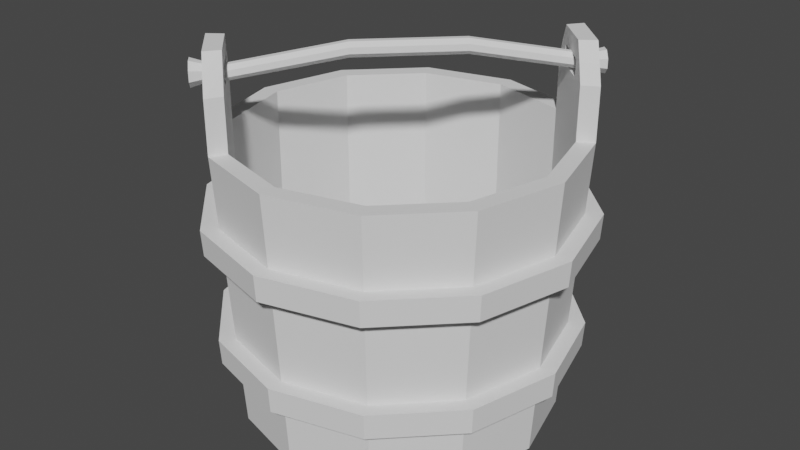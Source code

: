 # Source: Bucket.blend  (saved by Blender 2.80.75; exported with 4.5.12 LTS)
import bpy
from mathutils import Matrix  # noqa: F401  (used for matrix-valued properties, if any)

bpy.ops.wm.read_factory_settings(use_empty=True)
scene = bpy.context.scene
scene.name = 'Scene'

# ---- collections
col_collection = bpy.data.collections.new('Collection'); scene.collection.children.link(col_collection)

# ---- world
world_world = bpy.data.worlds.new('World'); scene.world = world_world
world_world.use_nodes = True; world_world.node_tree.nodes.clear()
_N = world_world.node_tree.nodes; _L = world_world.node_tree.links
n0 = _N.new('ShaderNodeOutputWorld'); n0.name = 'World Output'; n0.location = (300, 300)
n1 = _N.new('ShaderNodeBackground'); n1.name = 'Background'; n1.location = (10, 300)
n1.inputs[0].default_value = (0.05088, 0.05088, 0.05088, 1.0)
_L.new(n1.outputs[0], n0.inputs[0])
n0.is_active_output = True
world_world.color = (0.05088, 0.05088, 0.05088)
world_world.use_sun_shadow = False
world_world.sun_shadow_jitter_overblur = 0.0

# ---- meshes
me_cylinder = bpy.data.meshes.new('Cylinder')
me_cylinder.from_pydata([(3.974e-09, 0.9, -1.0), (0.0, 1.0, 0.6), (0.45, 0.7794, -1.0), (0.5, 0.866, 0.6), (0.7794, 0.45, -1.0), (0.866, 0.5, 0.6), (0.9, -5.192e-08, -1.0), (1.0, -4.371e-08, 0.6), (0.7794, -0.45, -1.0), (0.866, -0.5, 0.6), (0.45, -0.7794, -1.0), (0.5, -0.866, 0.6), (1.399e-07, -0.9, -1.0), (1.51e-07, -1.0, 0.6), (-0.45, -0.7794, -1.0), (-0.5, -0.866, 0.6), (-0.7794, -0.45, -1.0), (-0.866, -0.5, 0.6), (-0.9, -4.31e-07, -1.0), (-1.0, -4.649e-07, 0.6), (-0.7794, 0.45, -1.0), (-0.866, 0.5, 0.6), (-0.45, 0.7794, -1.0), (-0.5, 0.866, 0.6), (0.45, 0.7794, 0.6), (-9.934e-10, 0.9, 0.6), (0.7794, 0.45, 0.6), (0.9, -5.325e-08, 0.6), (0.7794, -0.45, 0.6), (0.45, -0.7794, 0.6), (1.349e-07, -0.9, 0.6), (-0.45, -0.7794, 0.6), (-0.7794, -0.45, 0.6), (-0.9, -4.323e-07, 0.6), (-0.7794, 0.45, 0.6), (-0.45, 0.7794, 0.6), (0.45, 0.7794, -0.9), (-1.175e-07, 0.9, -0.9), (0.7794, 0.45, -0.9), (0.9, -5.325e-08, -0.9), (0.7794, -0.45, -0.9), (0.45, -0.7794, -0.9), (1.839e-08, -0.9, -0.9), (-0.45, -0.7794, -0.9), (-0.7794, -0.45, -0.9), (-0.9, -4.323e-07, -0.9), (-0.7794, 0.45, -0.9), (-0.45, 0.7794, -0.9), (-0.866, -0.5, 0.9), (-0.5, -0.866, 0.9), (-0.7794, -0.45, 0.9), (-0.45, -0.7794, 0.9), (-0.6147, -0.6147, -1.0), (-0.683, -0.683, 0.6), (-0.6147, -0.6147, 0.6), (-0.6147, -0.6147, -0.9), (-0.683, -0.683, 0.9), (-0.6147, -0.6147, 0.9), (-0.5915, -0.7745, 0.6), (-0.5324, -0.6971, 0.6), (-0.5324, -0.6971, -0.9), (-0.5915, -0.7745, 0.9), (-0.5324, -0.6971, 0.9), (-0.5324, -0.6971, -1.0), (-0.6971, -0.5324, -1.0), (-0.7745, -0.5915, 0.6), (-0.6971, -0.5324, 0.6), (-0.6971, -0.5324, -0.9), (-0.7745, -0.5915, 0.9), (-0.6971, -0.5324, 0.9), (-0.5915, -0.7745, 1.0), (-0.5366, -0.8294, 1.0), (-0.5324, -0.6971, 1.0), (-0.4829, -0.7465, 1.0), (-0.8294, -0.5366, 1.0), (-0.7465, -0.4829, 1.0), (-0.7745, -0.5915, 1.0), (-0.6971, -0.5324, 1.0), (0.866, 0.5, 0.6), (0.5, 0.866, 0.6), (0.7794, 0.45, 0.6), (0.45, 0.7794, 0.6), (0.866, 0.5, 0.9), (0.5, 0.866, 0.9), (0.7794, 0.45, 0.9), (0.45, 0.7794, 0.9), (0.6147, 0.6147, -1.0), (0.683, 0.683, 0.6), (0.6147, 0.6147, 0.6), (0.6147, 0.6147, -0.9), (0.683, 0.683, 0.6), (0.6147, 0.6147, 0.6), (0.683, 0.683, 0.9), (0.6147, 0.6147, 0.9), (0.6971, 0.5324, -1.0), (0.7745, 0.5915, 0.6), (0.6971, 0.5324, 0.6), (0.6971, 0.5324, -0.9), (0.7745, 0.5915, 0.6), (0.6971, 0.5324, 0.6), (0.7745, 0.5915, 0.9), (0.6971, 0.5324, 0.9), (0.5915, 0.7745, 0.6), (0.5324, 0.6971, 0.6), (0.5324, 0.6971, -0.9), (0.5915, 0.7745, 0.6), (0.5324, 0.6971, 0.6), (0.5915, 0.7745, 0.9), (0.5324, 0.6971, 0.9), (0.5324, 0.6971, -1.0), (0.5915, 0.7745, 1.0), (0.5366, 0.8294, 1.0), (0.5324, 0.6971, 1.0), (0.4829, 0.7465, 1.0), (0.8294, 0.5366, 1.0), (0.7465, 0.4829, 1.0), (0.7745, 0.5915, 1.0), (0.6971, 0.5324, 1.0), (0.7855, 0.5805, 1.1), (0.7069, 0.5225, 1.1), (0.7745, 0.5915, 1.1), (0.6971, 0.5324, 1.1), (0.5915, 0.7745, 1.1), (0.5805, 0.7855, 1.1), (0.5324, 0.6971, 1.1), (0.5225, 0.7069, 1.1), (-0.5915, -0.7745, 1.1), (-0.5805, -0.7855, 1.1), (-0.5324, -0.6971, 1.1), (-0.5225, -0.7069, 1.1), (-0.7855, -0.5805, 1.1), (-0.7069, -0.5225, 1.1), (-0.7745, -0.5915, 1.1), (-0.6971, -0.5324, 1.1), (-0.6105, -0.5985, 0.9076), (-0.6742, -0.662, 0.9075), (-0.6279, -0.5811, 0.9317), (-0.6916, -0.6447, 0.9317), (-0.6281, -0.5809, 0.9661), (-0.6918, -0.6445, 0.9661), (-0.6111, -0.598, 0.9907), (-0.6748, -0.6616, 0.9907), (-0.5868, -0.6223, 0.991), (-0.6504, -0.6859, 0.991), (-0.5694, -0.6397, 0.9669), (-0.6331, -0.7033, 0.9668), (-0.5692, -0.6399, 0.9324), (-0.6328, -0.7035, 0.9324), (-0.5862, -0.6228, 0.9079), (-0.6499, -0.6864, 0.9078), (2.649e-09, 0.9333, -0.4667), (1.325e-09, 0.9667, 0.06667), (0.4833, 0.8372, 0.06667), (0.4667, 0.8083, -0.4667), (0.8372, 0.4833, 0.06667), (0.8083, 0.4667, -0.4667), (0.9667, -4.645e-08, 0.06667), (0.9333, -4.919e-08, -0.4667), (0.8372, -0.4833, 0.06667), (0.8083, -0.4667, -0.4667), (0.4833, -0.8372, 0.06667), (0.4667, -0.8083, -0.4667), (1.473e-07, -0.9667, 0.06667), (1.436e-07, -0.9333, -0.4667), (-0.4833, -0.8372, 0.06667), (-0.4667, -0.8083, -0.4667), (-0.8372, -0.4833, 0.06667), (-0.8083, -0.4667, -0.4667), (-0.9667, -4.536e-07, 0.06667), (-0.9333, -4.423e-07, -0.4667), (-0.8372, 0.4833, 0.06667), (-0.8083, 0.4667, -0.4667), (-0.4833, 0.8372, 0.06667), (-0.4667, 0.8083, -0.4667), (-0.6602, -0.6602, 0.06667), (-0.6375, -0.6375, -0.4667), (-0.5718, -0.7487, 0.06667), (-0.5521, -0.7229, -0.4667), (-0.7487, -0.5718, 0.06667), (-0.7229, -0.5521, -0.4667), (0.6602, 0.6602, 0.06667), (0.6375, 0.6375, -0.4667), (0.7487, 0.5718, 0.06667), (0.7229, 0.5521, -0.4667), (0.5718, 0.7487, 0.06667), (0.5521, 0.7229, -0.4667), (9.934e-10, 0.975, 0.2), (0.4875, 0.8444, 0.2), (0.8444, 0.4875, 0.2), (0.975, -4.576e-08, 0.2), (0.8444, -0.4875, 0.2), (0.4875, -0.8444, 0.2), (1.482e-07, -0.975, 0.2), (-0.4875, -0.8444, 0.2), (-0.8444, -0.4875, 0.2), (-0.975, -4.564e-07, 0.2), (-0.8444, 0.4875, 0.2), (-0.4875, 0.8444, 0.2), (-0.6659, -0.6659, 0.2), (-0.5767, -0.7552, 0.2), (-0.7552, -0.5767, 0.2), (0.6659, 0.6659, 0.2), (0.7552, 0.5767, 0.2), (0.5767, 0.7552, 0.2), (0.4625, 0.8011, -0.6), (0.8011, 0.4625, -0.6), (0.925, -4.987e-08, -0.6), (0.8011, -0.4625, -0.6), (0.4625, -0.8011, -0.6), (1.427e-07, -0.925, -0.6), (-0.4625, -0.8011, -0.6), (-0.8011, -0.4625, -0.6), (-0.925, -4.395e-07, -0.6), (-0.8011, 0.4625, -0.6), (-0.4625, 0.8011, -0.6), (-0.6318, -0.6318, -0.6), (-0.5471, -0.7164, -0.6), (-0.7164, -0.5471, -0.6), (0.6318, 0.6318, -0.6), (0.7164, 0.5471, -0.6), (0.5471, 0.7164, -0.6), (2.98e-09, 0.925, -0.6), (0.5362, 0.9288, 0.2067), (0.5317, 0.9209, 0.06), (0.9288, 0.5362, 0.2067), (0.9209, 0.5317, 0.06), (1.072, -3.743e-08, 0.2067), (1.063, -3.818e-08, 0.06), (0.9288, -0.5363, 0.2067), (0.9209, -0.5317, 0.06), (0.5363, -0.9288, 0.2067), (0.5317, -0.9209, 0.06), (1.607e-07, -1.072, 0.2067), (1.597e-07, -1.063, 0.06), (-0.5362, -0.9288, 0.2067), (-0.5317, -0.9209, 0.06), (-0.9288, -0.5363, 0.2067), (-0.9209, -0.5317, 0.06), (-1.072, -4.892e-07, 0.2067), (-1.063, -4.861e-07, 0.06), (-0.9288, 0.5362, 0.2067), (-0.9209, 0.5317, 0.06), (-0.5363, 0.9288, 0.2067), (-0.5317, 0.9209, 0.06), (-0.7325, -0.7325, 0.2067), (-0.7263, -0.7263, 0.06), (-0.6344, -0.8307, 0.2067), (-0.629, -0.8236, 0.06), (-0.8307, -0.6344, 0.2067), (-0.8236, -0.629, 0.06), (0.7325, 0.7325, 0.2067), (0.7263, 0.7263, 0.06), (0.8307, 0.6344, 0.2067), (0.8236, 0.629, 0.06), (0.6344, 0.8307, 0.2067), (0.629, 0.8236, 0.06), (-8.674e-10, 1.063, 0.06), (-1.232e-09, 1.073, 0.2067), (-1.192e-09, 1.018, -0.6067), (-1.556e-09, 1.027, -0.46), (0.5133, 0.8891, -0.46), (0.6073, 0.7952, -0.46), (0.7012, 0.7012, -0.46), (0.7952, 0.6073, -0.46), (-0.7012, -0.7012, -0.46), (-0.7952, -0.6073, -0.46), (-0.5133, -0.8891, -0.46), (-0.6073, -0.7952, -0.46), (-0.5133, 0.8891, -0.46), (-0.8891, 0.5133, -0.46), (-1.027, -4.718e-07, -0.46), (-0.8891, -0.5133, -0.46), (1.535e-07, -1.027, -0.46), (0.5133, -0.8891, -0.46), (0.8891, -0.5133, -0.46), (1.027, -3.937e-08, -0.46), (0.8891, 0.5133, -0.46), (0.5088, 0.8812, -0.6067), (0.8812, 0.5088, -0.6067), (1.018, -4.012e-08, -0.6067), (0.8812, -0.5088, -0.6067), (0.5088, -0.8812, -0.6067), (1.524e-07, -1.018, -0.6067), (-0.5087, -0.8812, -0.6067), (-0.8812, -0.5088, -0.6067), (-1.018, -4.687e-07, -0.6067), (-0.8812, 0.5087, -0.6067), (-0.5088, 0.8812, -0.6067), (-0.695, -0.695, -0.6067), (-0.6019, -0.7881, -0.6067), (-0.7881, -0.6019, -0.6067), (0.695, 0.695, -0.6067), (0.7881, 0.6019, -0.6067), (0.6019, 0.7881, -0.6067), (-0.186, -0.1745, 1.008), (-0.2034, -0.1571, 1.032), (-0.2036, -0.1569, 1.066), (-0.1865, -0.174, 1.091), (-0.1622, -0.1984, 1.091), (-0.1448, -0.2157, 1.067), (-0.1446, -0.2159, 1.033), (-0.1617, -0.1989, 1.008), (0.2386, 0.2495, 1.008), (0.2212, 0.2669, 1.032), (0.221, 0.2671, 1.067), (0.238, 0.25, 1.091), (0.2624, 0.2256, 1.092), (0.2797, 0.2082, 1.068), (0.2799, 0.208, 1.033), (0.2629, 0.2251, 1.009), (0.6631, 0.6735, 0.9085), (0.6458, 0.6908, 0.9327), (0.6455, 0.691, 0.9671), (0.6626, 0.6739, 0.9917), (0.6869, 0.6496, 0.992), (0.7043, 0.6322, 0.9678), (0.7045, 0.632, 0.9334), (0.6875, 0.6491, 0.9088), (-0.7823, -0.6954, 0.9196), (-0.7531, -0.7246, 0.8791), (-0.7826, -0.6951, 0.9775), (-0.754, -0.7238, 1.019), (-0.7131, -0.7647, 1.019), (-0.6839, -0.7939, 0.9787), (-0.6836, -0.7942, 0.9209), (-0.7122, -0.7655, 0.8796), (0.7279, 0.7501, 0.8877), (0.7019, 0.7762, 0.9239), (0.7015, 0.7765, 0.9756), (0.7271, 0.7508, 1.012), (0.7636, 0.7143, 1.013), (0.7897, 0.6882, 0.9767), (0.79, 0.6879, 0.925), (0.7644, 0.7135, 0.8882), (4.239e-09, 0.81, -1.0), (0.405, 0.7015, -1.0), (0.6274, 0.4791, -1.0), (0.7015, 0.405, -1.0), (0.81, -5.931e-08, -1.0), (0.7015, -0.405, -1.0), (0.405, -0.7015, -1.0), (1.265e-07, -0.81, -1.0), (-0.405, -0.7015, -1.0), (-0.6274, -0.4791, -1.0), (-0.7015, -0.405, -1.0), (-0.81, -4.005e-07, -1.0), (-0.7015, 0.405, -1.0), (-0.405, 0.7015, -1.0), (-0.4791, -0.6274, -1.0), (-0.5532, -0.5532, -1.0), (0.4791, 0.6274, -1.0), (0.5532, 0.5532, -1.0), (2.807e-09, 0.81, -0.9055), (0.405, 0.7015, -0.9055), (0.6274, 0.4791, -0.9055), (0.7015, 0.405, -0.9055), (0.81, -5.931e-08, -0.9055), (0.7015, -0.405, -0.9055), (0.405, -0.7015, -0.9055), (1.251e-07, -0.81, -0.9055), (-0.405, -0.7015, -0.9055), (-0.6274, -0.4791, -0.9055), (-0.7015, -0.405, -0.9055), (-0.81, -4.005e-07, -0.9055), (-0.7015, 0.405, -0.9055), (-0.405, 0.7015, -0.9055), (-0.4791, -0.6274, -0.9055), (-0.5532, -0.5532, -0.9055), (0.4791, 0.6274, -0.9055), (0.5532, 0.5532, -0.9055)], [], [(186, 187, 3, 1), (202, 188, 5, 95), (188, 189, 7, 5), (189, 190, 9, 7), (190, 191, 11, 9), (191, 192, 13, 11), (192, 193, 15, 13), (200, 194, 17, 65), (194, 195, 19, 17), (195, 196, 21, 19), (21, 34, 33, 19), (196, 197, 23, 21), (197, 186, 1, 23), (8, 339, 340, 10), (35, 34, 46, 47), (19, 33, 32, 17), (32, 50, 48, 17), (15, 31, 30, 13), (13, 30, 29, 11), (11, 29, 28, 9), (9, 28, 27, 7), (1, 25, 35, 23), (3, 24, 25, 1), (7, 27, 26, 5), (23, 35, 34, 21), (96, 99, 80, 26), (36, 104, 89, 97, 38, 39, 40, 41, 42, 43, 60, 55, 67, 44, 45, 46, 47, 37), (24, 25, 37, 36), (59, 31, 43, 60), (29, 28, 40, 41), (25, 35, 47, 37), (103, 24, 36, 104), (33, 32, 44, 45), (30, 29, 41, 42), (27, 26, 38, 39), (34, 33, 45, 46), (31, 30, 42, 43), (28, 27, 39, 40), (62, 72, 70, 61), (15, 49, 51, 31), (58, 61, 49, 15), (66, 69, 50, 32), (59, 62, 57, 54), (65, 68, 56, 53), (68, 69, 57, 56), (66, 54, 55, 67), (199, 198, 53, 58), (193, 199, 58, 15), (31, 51, 62, 59), (53, 56, 61, 58), (56, 57, 62, 61), (54, 59, 60, 55), (32, 66, 67, 44), (68, 76, 77, 69), (17, 48, 68, 65), (54, 57, 69, 66), (198, 200, 65, 53), (128, 126, 132, 133), (61, 70, 71, 49), (49, 71, 73, 51), (51, 73, 72, 62), (71, 127, 129, 73), (50, 75, 74, 48), (69, 77, 75, 50), (48, 74, 76, 68), (79, 83, 85, 81), (26, 80, 78, 5), (102, 105, 79, 3), (3, 79, 81, 24), (107, 110, 111, 83), (105, 107, 83, 79), (80, 84, 82, 78), (99, 101, 84, 80), (106, 108, 93, 91), (98, 100, 92, 90), (100, 101, 93, 92), (95, 98, 90, 87), (96, 88, 89, 97), (103, 106, 91, 88), (203, 201, 87, 102), (26, 96, 97, 38), (5, 78, 98, 95), (100, 116, 117, 101), (78, 82, 100, 98), (91, 93, 101, 99), (88, 91, 99, 96), (201, 202, 95, 87), (187, 203, 102, 3), (24, 81, 106, 103), (81, 85, 108, 106), (90, 92, 107, 105), (92, 93, 108, 107), (87, 90, 105, 102), (88, 103, 104, 89), (111, 123, 125, 113), (117, 121, 119, 115), (82, 114, 116, 100), (84, 115, 114, 82), (85, 113, 112, 108), (101, 117, 115, 84), (108, 112, 110, 107), (83, 111, 113, 85), (118, 119, 121, 120), (115, 119, 118, 114), (120, 121, 124, 122), (114, 118, 120, 116), (122, 124, 125, 123), (110, 122, 123, 111), (116, 120, 122, 110), (113, 125, 124, 112), (126, 128, 129, 127), (130, 131, 133, 132), (70, 126, 127, 71), (74, 130, 132, 76), (72, 128, 133, 77), (73, 129, 128, 72), (77, 133, 131, 75), (75, 131, 130, 74), (126, 70, 76, 132), (70, 72, 77, 76), (121, 117, 112, 124), (117, 116, 110, 112), (134, 136, 137, 135), (136, 138, 139, 137), (138, 140, 141, 139), (140, 142, 143, 141), (142, 144, 145, 143), (144, 146, 147, 145), (143, 322, 321, 141), (146, 148, 149, 147), (148, 134, 135, 149), (140, 297, 298, 142), (169, 270, 269, 171), (153, 185, 184, 152), (210, 283, 282, 209), (181, 183, 182, 180), (181, 262, 263, 183), (185, 181, 180, 184), (157, 275, 274, 159), (175, 179, 178, 174), (209, 282, 281, 208), (165, 177, 176, 164), (171, 269, 268, 173), (177, 175, 174, 176), (208, 281, 280, 207), (173, 150, 151, 172), (153, 260, 261, 185), (171, 173, 172, 170), (220, 293, 277, 204), (169, 171, 170, 168), (159, 274, 273, 161), (167, 169, 168, 166), (207, 280, 279, 206), (179, 167, 166, 178), (219, 292, 291, 218), (163, 165, 164, 162), (173, 268, 259, 150), (161, 163, 162, 160), (206, 279, 278, 205), (159, 161, 160, 158), (218, 291, 293, 220), (157, 159, 158, 156), (161, 273, 272, 163), (155, 157, 156, 154), (205, 278, 292, 219), (183, 155, 154, 182), (217, 290, 288, 215), (150, 153, 152, 151), (182, 253, 251, 180), (202, 252, 224, 188), (203, 254, 250, 201), (158, 229, 227, 156), (188, 224, 226, 189), (172, 243, 241, 170), (201, 250, 252, 202), (184, 255, 223, 152), (189, 226, 228, 190), (187, 222, 254, 203), (160, 231, 229, 158), (190, 228, 230, 191), (151, 256, 243, 172), (191, 230, 232, 192), (162, 233, 231, 160), (192, 232, 234, 193), (174, 245, 247, 176), (200, 248, 236, 194), (0, 2, 204, 221), (94, 4, 205, 219), (4, 6, 206, 205), (6, 8, 207, 206), (8, 10, 208, 207), (10, 12, 209, 208), (12, 14, 210, 209), (64, 16, 211, 217), (16, 18, 212, 211), (18, 20, 213, 212), (20, 22, 214, 213), (22, 0, 221, 214), (63, 52, 215, 216), (14, 63, 216, 210), (52, 64, 217, 215), (109, 86, 218, 220), (86, 94, 219, 218), (2, 109, 220, 204), (223, 255, 254, 222), (251, 253, 252, 250), (255, 251, 250, 254), (245, 249, 248, 244), (235, 247, 246, 234), (247, 245, 244, 246), (243, 256, 257, 242), (241, 243, 242, 240), (239, 241, 240, 238), (237, 239, 238, 236), (249, 237, 236, 248), (233, 235, 234, 232), (231, 233, 232, 230), (229, 231, 230, 228), (227, 229, 228, 226), (225, 227, 226, 224), (253, 225, 224, 252), (256, 223, 222, 257), (198, 244, 248, 200), (170, 241, 239, 168), (186, 257, 222, 187), (156, 227, 225, 154), (193, 234, 246, 199), (180, 251, 255, 184), (199, 246, 244, 198), (168, 239, 237, 166), (154, 225, 253, 182), (197, 242, 257, 186), (178, 249, 245, 174), (196, 240, 242, 197), (166, 237, 249, 178), (152, 223, 256, 151), (195, 238, 240, 196), (176, 247, 235, 164), (194, 236, 238, 195), (164, 235, 233, 162), (277, 293, 261, 260), (291, 292, 263, 262), (293, 291, 262, 261), (288, 290, 265, 264), (283, 289, 267, 266), (289, 288, 264, 267), (287, 258, 259, 268), (286, 287, 268, 269), (285, 286, 269, 270), (284, 285, 270, 271), (290, 284, 271, 265), (282, 283, 266, 272), (281, 282, 272, 273), (280, 281, 273, 274), (279, 280, 274, 275), (278, 279, 275, 276), (292, 278, 276, 263), (258, 277, 260, 259), (211, 284, 290, 217), (155, 276, 275, 157), (185, 261, 262, 181), (212, 285, 284, 211), (167, 271, 270, 169), (213, 286, 285, 212), (183, 263, 276, 155), (175, 264, 265, 179), (214, 287, 286, 213), (179, 265, 271, 167), (221, 258, 287, 214), (150, 259, 260, 153), (165, 266, 267, 177), (215, 288, 289, 216), (163, 272, 266, 165), (216, 289, 283, 210), (204, 277, 258, 221), (177, 267, 264, 175), (300, 308, 309, 301), (146, 300, 301, 148), (136, 295, 296, 138), (142, 298, 299, 144), (148, 301, 294, 134), (134, 294, 295, 136), (138, 296, 297, 140), (144, 299, 300, 146), (305, 313, 314, 306), (298, 306, 307, 299), (296, 304, 305, 297), (294, 302, 303, 295), (301, 309, 302, 294), (299, 307, 308, 300), (297, 305, 306, 298), (295, 303, 304, 296), (316, 332, 333, 317), (303, 311, 312, 304), (308, 316, 317, 309), (306, 314, 315, 307), (304, 312, 313, 305), (302, 310, 311, 303), (309, 317, 310, 302), (307, 315, 316, 308), (318, 320, 321, 322, 323, 324, 325, 319), (149, 325, 324, 147), (139, 320, 318, 137), (145, 323, 322, 143), (135, 319, 325, 149), (137, 318, 319, 135), (141, 321, 320, 139), (147, 324, 323, 145), (326, 333, 332, 331, 330, 329, 328, 327), (314, 330, 331, 315), (312, 328, 329, 313), (310, 326, 327, 311), (317, 333, 326, 310), (315, 331, 332, 316), (313, 329, 330, 314), (311, 327, 328, 312), (341, 359, 360, 342), (18, 345, 346, 20), (4, 337, 338, 6), (64, 343, 344, 16), (0, 334, 335, 2), (10, 340, 341, 12), (20, 346, 347, 22), (2, 335, 350, 109), (109, 350, 351, 86), (86, 351, 336, 94), (6, 338, 339, 8), (16, 344, 345, 18), (52, 349, 343, 64), (63, 348, 349, 52), (94, 336, 337, 4), (12, 341, 342, 14), (14, 342, 348, 63), (22, 347, 334, 0), (352, 365, 364, 363, 362, 361, 367, 366, 360, 359, 358, 357, 356, 355, 354, 369, 368, 353), (349, 367, 361, 343), (343, 361, 362, 344), (334, 352, 353, 335), (350, 368, 369, 351), (344, 362, 363, 345), (336, 354, 355, 337), (351, 369, 354, 336), (345, 363, 364, 346), (337, 355, 356, 338), (335, 353, 368, 350), (346, 364, 365, 347), (338, 356, 357, 339), (347, 365, 352, 334), (339, 357, 358, 340), (348, 366, 367, 349), (340, 358, 359, 341), (342, 360, 366, 348)])
_uv = me_cylinder.uv_layers.new(name='UVMap')
_uv.uv.foreach_set('vector', [0.4756, 0.2307, 0.4751, 0.1744, 0.4496, 0.1752, 0.4501, 0.233, 0.4751, 0.1255, 0.4751, 0.1093, 0.4496, 0.1084, 0.4496, 0.1251, 0.4751, 0.1093, 0.4756, 0.0529, 0.4501, 0.05062, 0.4496, 0.1084, 0.1574, 0.7956, 0.1569, 0.8521, 0.1823, 0.8512, 0.1828, 0.7934, 0.1569, 0.8521, 0.1569, 0.9172, 0.1823, 0.918, 0.1823, 0.8512, 0.1569, 0.9172, 0.1574, 0.9735, 0.1828, 0.9758, 0.1823, 0.918, 0.3782, 0.7656, 0.3787, 0.822, 0.4042, 0.8212, 0.4037, 0.7634, 0.3787, 0.8708, 0.3787, 0.8871, 0.4042, 0.8879, 0.4042, 0.8712, 0.3787, 0.8871, 0.3782, 0.9435, 0.4037, 0.9458, 0.4042, 0.8879, 0.1832, 0.7956, 0.1828, 0.852, 0.2082, 0.8511, 0.2087, 0.7934, 0.106, 0.6649, 0.1122, 0.6682, 0.127, 0.6162, 0.1225, 0.6071, 0.1828, 0.852, 0.1828, 0.917, 0.2082, 0.9179, 0.2082, 0.8511, 0.1828, 0.917, 0.1832, 0.9735, 0.2087, 0.9758, 0.2082, 0.9179, 0.3634, 0.7633, 0.3593, 0.7551, 0.3362, 0.7821, 0.3377, 0.7934, 0.08038, 0.768, 0.05073, 0.768, 0.05073, 0.5746, 0.08038, 0.5746, 0.1225, 0.6071, 0.127, 0.6162, 0.1527, 0.5861, 0.151, 0.5737, 0.4127, 0.3098, 0.4127, 0.2711, 0.4066, 0.2712, 0.4066, 0.3099, 0.4266, 0.5647, 0.4282, 0.5523, 0.4025, 0.5222, 0.398, 0.5314, 0.398, 0.5314, 0.4025, 0.5222, 0.3877, 0.4702, 0.3816, 0.4735, 0.3816, 0.4735, 0.3877, 0.4702, 0.3877, 0.4101, 0.3816, 0.4068, 0.3816, 0.4068, 0.3877, 0.4101, 0.4025, 0.3581, 0.398, 0.349, 0.1225, 0.7895, 0.127, 0.7803, 0.1122, 0.7283, 0.106, 0.7316, 0.151, 0.8228, 0.1527, 0.8104, 0.127, 0.7803, 0.1225, 0.7895, 0.398, 0.349, 0.4025, 0.3581, 0.4282, 0.328, 0.4266, 0.3156, 0.106, 0.7316, 0.1122, 0.7283, 0.1122, 0.6682, 0.106, 0.6649, 0.02502, 0.05062, 0.02502, 0.05062, 0.02502, 0.05062, 0.02502, 0.05062, 0.2675, 0.6512, 0.2638, 0.6382, 0.2601, 0.6252, 0.2564, 0.6122, 0.2527, 0.5991, 0.227, 0.5691, 0.1974, 0.5691, 0.1717, 0.5991, 0.1569, 0.6512, 0.1569, 0.7113, 0.1606, 0.7243, 0.1643, 0.7373, 0.168, 0.7503, 0.1717, 0.7633, 0.1974, 0.7934, 0.227, 0.7934, 0.2527, 0.7633, 0.2675, 0.7113, 0.424, 0.05154, 0.4496, 0.05062, 0.4496, 0.244, 0.424, 0.2449, 0.3355, 0.1151, 0.3429, 0.1151, 0.3429, 0.3085, 0.3355, 0.3085, 0.4335, 0.7634, 0.4038, 0.7633, 0.4038, 0.57, 0.4335, 0.57, 0.106, 0.7671, 0.08038, 0.768, 0.08038, 0.5746, 0.106, 0.5737, 0.4165, 0.05154, 0.424, 0.05154, 0.424, 0.2449, 0.4165, 0.2449, 0.2876, 0.1142, 0.3133, 0.1151, 0.3133, 0.3085, 0.2876, 0.3075, 0.4592, 0.7625, 0.4335, 0.7634, 0.4335, 0.57, 0.4592, 0.5691, 0.3686, 0.05062, 0.3943, 0.05154, 0.3943, 0.2449, 0.3686, 0.244, 0.05073, 0.768, 0.02502, 0.7671, 0.02502, 0.5737, 0.05073, 0.5746, 0.3429, 0.1151, 0.3686, 0.1142, 0.3686, 0.3075, 0.3429, 0.3085, 0.4038, 0.7633, 0.3782, 0.7625, 0.3782, 0.5691, 0.4038, 0.57, 0.325, 0.5303, 0.325, 0.5174, 0.3189, 0.5174, 0.3189, 0.5303, 0.4004, 0.2449, 0.4004, 0.2836, 0.4066, 0.2837, 0.4066, 0.245, 0.4042, 0.8379, 0.4233, 0.8379, 0.4233, 0.8212, 0.4042, 0.8212, 0.3207, 0.1151, 0.3207, 0.0764, 0.3133, 0.0764, 0.3133, 0.1151, 0.3355, 0.1151, 0.3355, 0.0764, 0.3281, 0.0764, 0.3281, 0.1151, 0.4042, 0.8712, 0.4233, 0.8712, 0.4233, 0.8546, 0.4042, 0.8546, 0.3127, 0.5174, 0.3066, 0.5191, 0.3066, 0.5341, 0.3127, 0.5341, 0.3207, 0.1151, 0.3281, 0.1151, 0.3281, 0.3085, 0.3207, 0.3085, 0.3787, 0.8383, 0.3787, 0.8546, 0.4042, 0.8546, 0.4042, 0.8379, 0.3787, 0.822, 0.3787, 0.8383, 0.4042, 0.8379, 0.4042, 0.8212, 0.3429, 0.1151, 0.3429, 0.0764, 0.3355, 0.0764, 0.3355, 0.1151, 0.4042, 0.8546, 0.4233, 0.8546, 0.4233, 0.8379, 0.4042, 0.8379, 0.3127, 0.5341, 0.3066, 0.5341, 0.3066, 0.5491, 0.3127, 0.5508, 0.3281, 0.1151, 0.3355, 0.1151, 0.3355, 0.3085, 0.3281, 0.3085, 0.3133, 0.1151, 0.3207, 0.1151, 0.3207, 0.3085, 0.3133, 0.3085, 0.3155, 0.5508, 0.3155, 0.5637, 0.3216, 0.5637, 0.3216, 0.5508, 0.4042, 0.8879, 0.4233, 0.8879, 0.4233, 0.8712, 0.4042, 0.8712, 0.3281, 0.1151, 0.3281, 0.0764, 0.3207, 0.0764, 0.3207, 0.1151, 0.3787, 0.8546, 0.3787, 0.8708, 0.4042, 0.8712, 0.4042, 0.8546, 0.2943, 0.5211, 0.2881, 0.5194, 0.2881, 0.5528, 0.2943, 0.5511, 0.4233, 0.8379, 0.4296, 0.8379, 0.4296, 0.8278, 0.4233, 0.8212, 0.4004, 0.2836, 0.4004, 0.2967, 0.4066, 0.2968, 0.4066, 0.2837, 0.3429, 0.0764, 0.34, 0.06351, 0.3355, 0.06351, 0.3355, 0.0764, 0.4004, 0.2967, 0.4004, 0.3098, 0.4066, 0.3099, 0.4066, 0.2968, 0.4127, 0.2711, 0.4127, 0.258, 0.4066, 0.2581, 0.4066, 0.2712, 0.3207, 0.0764, 0.3207, 0.06351, 0.3163, 0.06351, 0.3133, 0.0764, 0.4233, 0.8879, 0.4296, 0.8813, 0.4296, 0.8712, 0.4233, 0.8712, 0.4251, 0.3098, 0.425, 0.2712, 0.4189, 0.2711, 0.4189, 0.3098, 0.02502, 0.05062, 0.02502, 0.05062, 0.02502, 0.05062, 0.02502, 0.05062, 0.02502, 0.05062, 0.02502, 0.05062, 0.02502, 0.05062, 0.02502, 0.05062, 0.02502, 0.05062, 0.02502, 0.05062, 0.02502, 0.05062, 0.02502, 0.05062, 0.3813, 0.295, 0.375, 0.295, 0.375, 0.305, 0.3813, 0.3117, 0.4004, 0.295, 0.3813, 0.295, 0.3813, 0.3117, 0.4004, 0.3117, 0.4128, 0.245, 0.4127, 0.2837, 0.4189, 0.2836, 0.4189, 0.2449, 0.3542, 0.7934, 0.3542, 0.832, 0.3616, 0.832, 0.3616, 0.7934, 0.3393, 0.7934, 0.3393, 0.832, 0.3468, 0.832, 0.3468, 0.7934, 0.4004, 0.2616, 0.3813, 0.2616, 0.3813, 0.2783, 0.4004, 0.2783, 0.3004, 0.5508, 0.3066, 0.5491, 0.3066, 0.5341, 0.3004, 0.5341, 0.02502, 0.05062, 0.02502, 0.05062, 0.02502, 0.05062, 0.02502, 0.05062, 0.4017, 0.05154, 0.4091, 0.05154, 0.4091, 0.2449, 0.4017, 0.2449, 0.02502, 0.05062, 0.02502, 0.05062, 0.02502, 0.05062, 0.02502, 0.05062, 0.4751, 0.1581, 0.4751, 0.1418, 0.4496, 0.1418, 0.4496, 0.1585, 0.3943, 0.05154, 0.4017, 0.05154, 0.4017, 0.2449, 0.3943, 0.2449, 0.02502, 0.05062, 0.02502, 0.05062, 0.02502, 0.05062, 0.02502, 0.05062, 0.2943, 0.5677, 0.2943, 0.5548, 0.2881, 0.5548, 0.2881, 0.5677, 0.4004, 0.2449, 0.3813, 0.2449, 0.3813, 0.2616, 0.4004, 0.2616, 0.3468, 0.7934, 0.3468, 0.832, 0.3542, 0.832, 0.3542, 0.7934, 0.02502, 0.05062, 0.02502, 0.05062, 0.02502, 0.05062, 0.02502, 0.05062, 0.4751, 0.1418, 0.4751, 0.1255, 0.4496, 0.1251, 0.4496, 0.1418, 0.4751, 0.1744, 0.4751, 0.1581, 0.4496, 0.1585, 0.4496, 0.1752, 0.02502, 0.05062, 0.02502, 0.05062, 0.02502, 0.05062, 0.02502, 0.05062, 0.3319, 0.7934, 0.3319, 0.832, 0.3393, 0.832, 0.3393, 0.7934, 0.4004, 0.2783, 0.3813, 0.2783, 0.3813, 0.295, 0.4004, 0.295, 0.3004, 0.5341, 0.3066, 0.5341, 0.3066, 0.5191, 0.3004, 0.5174, 0.02502, 0.05062, 0.02502, 0.05062, 0.02502, 0.05062, 0.02502, 0.05062, 0.4091, 0.05154, 0.4165, 0.05154, 0.4165, 0.2449, 0.4091, 0.2449, 0.425, 0.2581, 0.4251, 0.245, 0.4189, 0.2449, 0.4189, 0.258, 0.3542, 0.8449, 0.3542, 0.8578, 0.3551, 0.8578, 0.3586, 0.8449, 0.3813, 0.2449, 0.375, 0.2516, 0.375, 0.2616, 0.3813, 0.2616, 0.4127, 0.2837, 0.4128, 0.2968, 0.4189, 0.2967, 0.4189, 0.2836, 0.3319, 0.832, 0.3349, 0.8449, 0.3393, 0.8449, 0.3393, 0.832, 0.3542, 0.832, 0.3542, 0.8449, 0.3586, 0.8449, 0.3616, 0.832, 0.2881, 0.5677, 0.2881, 0.5548, 0.282, 0.5548, 0.282, 0.5677, 0.425, 0.2712, 0.425, 0.2581, 0.4189, 0.258, 0.4189, 0.2711, 0.282, 0.5548, 0.2881, 0.5529, 0.2881, 0.5511, 0.282, 0.5528, 0.4128, 0.2968, 0.4128, 0.3099, 0.4189, 0.3098, 0.4189, 0.2967, 0.282, 0.5528, 0.2881, 0.5511, 0.2881, 0.5211, 0.282, 0.5194, 0.375, 0.2516, 0.3686, 0.2596, 0.3686, 0.2616, 0.375, 0.2616, 0.282, 0.5194, 0.2881, 0.5211, 0.2881, 0.5193, 0.282, 0.5174, 0.375, 0.295, 0.3686, 0.295, 0.3686, 0.297, 0.375, 0.305, 0.375, 0.2616, 0.3686, 0.2616, 0.3686, 0.295, 0.375, 0.295, 0.3349, 0.8449, 0.3385, 0.8578, 0.3393, 0.8578, 0.3393, 0.8449, 0.2881, 0.5194, 0.2943, 0.5211, 0.2943, 0.5193, 0.2881, 0.5174, 0.2881, 0.5548, 0.2943, 0.5529, 0.2943, 0.5511, 0.2881, 0.5528, 0.4296, 0.8379, 0.436, 0.8379, 0.436, 0.8359, 0.4296, 0.8278, 0.4296, 0.8813, 0.436, 0.8732, 0.436, 0.8712, 0.4296, 0.8712, 0.3355, 0.06351, 0.3355, 0.05062, 0.3207, 0.05062, 0.3207, 0.06351, 0.34, 0.06351, 0.3364, 0.05062, 0.3355, 0.05062, 0.3355, 0.06351, 0.3207, 0.06351, 0.3207, 0.05062, 0.3198, 0.05062, 0.3163, 0.06351, 0.4127, 0.258, 0.4127, 0.2449, 0.4066, 0.245, 0.4066, 0.2581, 0.436, 0.8379, 0.4296, 0.8379, 0.4296, 0.8712, 0.436, 0.8712, 0.3189, 0.5174, 0.3127, 0.5191, 0.3127, 0.5491, 0.3189, 0.5508, 0.3542, 0.8578, 0.3542, 0.8449, 0.3393, 0.8449, 0.3393, 0.8578, 0.2943, 0.5491, 0.3004, 0.5508, 0.3004, 0.5174, 0.2943, 0.5191, 0.4791, 0.6097, 0.4807, 0.6097, 0.4807, 0.5981, 0.4791, 0.5981, 0.4728, 0.5607, 0.4706, 0.5606, 0.4706, 0.5723, 0.4728, 0.5723, 0.4706, 0.5606, 0.469, 0.5606, 0.469, 0.5722, 0.4706, 0.5723, 0.154, 0.3424, 0.1562, 0.3424, 0.1562, 0.3308, 0.154, 0.3308, 0.4799, 0.3401, 0.4815, 0.3401, 0.4814, 0.3285, 0.4799, 0.3285, 0.4815, 0.3401, 0.4836, 0.3401, 0.4836, 0.3285, 0.4814, 0.3285, 0.1562, 0.3308, 0.1569, 0.3179, 0.1532, 0.3179, 0.154, 0.3308, 0.4754, 0.6097, 0.4769, 0.6097, 0.4769, 0.5981, 0.4754, 0.5981, 0.4769, 0.6097, 0.4791, 0.6097, 0.4791, 0.5981, 0.4769, 0.5981, 0.154, 0.3424, 0.154, 0.4197, 0.1562, 0.4197, 0.1562, 0.3424, 0.6498, 0.67, 0.6518, 0.6824, 0.6892, 0.6459, 0.6839, 0.6368, 0.02549, 0.825, 0.02549, 0.8406, 0.05948, 0.84, 0.05948, 0.8239, 0.7448, 0.4525, 0.7395, 0.4436, 0.7181, 0.5062, 0.7253, 0.5095, 0.02549, 0.8562, 0.02549, 0.8717, 0.05948, 0.8723, 0.05948, 0.8562, 0.6668, 0.4388, 0.6705, 0.4281, 0.6611, 0.4189, 0.6583, 0.4305, 0.02549, 0.8406, 0.02549, 0.8562, 0.05948, 0.8562, 0.05948, 0.84, 0.6105, 0.4222, 0.6085, 0.4098, 0.5711, 0.4463, 0.5764, 0.4554, 0.4287, 0.4037, 0.4287, 0.4193, 0.4627, 0.4199, 0.4627, 0.4037, 0.7253, 0.5095, 0.7181, 0.5062, 0.7181, 0.5786, 0.7253, 0.5754, 0.4287, 0.3726, 0.4287, 0.3882, 0.4627, 0.3876, 0.4627, 0.3715, 0.6839, 0.6368, 0.6892, 0.6459, 0.7109, 0.5826, 0.7035, 0.5793, 0.4287, 0.3882, 0.4287, 0.4037, 0.4627, 0.4037, 0.4627, 0.3876, 0.7253, 0.5754, 0.7181, 0.5786, 0.7395, 0.6413, 0.7448, 0.6324, 0.4703, 0.8204, 0.4699, 0.7664, 0.436, 0.7634, 0.4364, 0.8193, 0.6839, 0.4554, 0.6892, 0.4463, 0.6799, 0.4372, 0.6753, 0.4471, 0.4703, 0.8827, 0.4703, 0.8204, 0.4364, 0.8193, 0.4364, 0.8839, 0.8429, 0.6406, 0.8473, 0.6504, 0.8566, 0.6413, 0.8513, 0.6324, 0.4699, 0.9366, 0.4703, 0.8827, 0.4364, 0.8839, 0.436, 0.9397, 0.5764, 0.4554, 0.5711, 0.4463, 0.5494, 0.5096, 0.5568, 0.5129, 0.4287, 0.4349, 0.4282, 0.4889, 0.4622, 0.4919, 0.4627, 0.436, 0.7448, 0.6324, 0.7395, 0.6413, 0.7766, 0.6775, 0.7786, 0.6653, 0.4287, 0.4193, 0.4287, 0.4349, 0.4627, 0.436, 0.4627, 0.4199, 0.826, 0.657, 0.8288, 0.6685, 0.8381, 0.6594, 0.8344, 0.6488, 0.4282, 0.3186, 0.4287, 0.3726, 0.4627, 0.3715, 0.4622, 0.3156, 0.7035, 0.5793, 0.7109, 0.5826, 0.7109, 0.5096, 0.7035, 0.5129, 0.05948, 0.8874, 0.05996, 0.9413, 0.09384, 0.9443, 0.09334, 0.8885, 0.7786, 0.6653, 0.7766, 0.6775, 0.8195, 0.6775, 0.8175, 0.6653, 0.05948, 0.8251, 0.05948, 0.8874, 0.09334, 0.8885, 0.09334, 0.824, 0.8344, 0.6488, 0.8381, 0.6594, 0.8473, 0.6504, 0.8429, 0.6406, 0.05996, 0.771, 0.05948, 0.8251, 0.09334, 0.824, 0.09384, 0.768, 0.5568, 0.5129, 0.5494, 0.5096, 0.5494, 0.5826, 0.5568, 0.5793, 0.02549, 0.8873, 0.02502, 0.9413, 0.05899, 0.9443, 0.05948, 0.8884, 0.8175, 0.6653, 0.8195, 0.6775, 0.8288, 0.6685, 0.826, 0.657, 0.02549, 0.8717, 0.02549, 0.8873, 0.05948, 0.8884, 0.05948, 0.8723, 0.7701, 0.4279, 0.7673, 0.4164, 0.7581, 0.4255, 0.7617, 0.4361, 0.02502, 0.771, 0.02549, 0.825, 0.05948, 0.8239, 0.05899, 0.768, 0.7308, 0.3155, 0.7237, 0.3204, 0.7293, 0.3368, 0.7358, 0.3303, 0.695, 0.1877, 0.7011, 0.1797, 0.6955, 0.1632, 0.6899, 0.1726, 0.7053, 0.2177, 0.7124, 0.2127, 0.7068, 0.1962, 0.7001, 0.2027, 0.746, 0.1722, 0.7405, 0.1628, 0.7181, 0.2283, 0.7257, 0.2318, 0.6899, 0.1726, 0.6955, 0.1632, 0.6563, 0.125, 0.6543, 0.1379, 0.822, 0.3945, 0.8241, 0.4074, 0.8629, 0.3695, 0.8573, 0.3601, 0.7001, 0.2027, 0.7068, 0.1962, 0.7011, 0.1797, 0.695, 0.1877, 0.7409, 0.3452, 0.7349, 0.3531, 0.7405, 0.3695, 0.746, 0.3601, 0.6543, 0.1379, 0.6563, 0.125, 0.6112, 0.125, 0.6132, 0.1379, 0.7104, 0.2327, 0.7181, 0.2292, 0.7124, 0.2127, 0.7053, 0.2177, 0.7813, 0.1378, 0.7793, 0.125, 0.7405, 0.1628, 0.746, 0.1722, 0.6132, 0.1379, 0.6112, 0.125, 0.572, 0.1632, 0.5776, 0.1726, 0.7813, 0.3945, 0.7793, 0.4074, 0.8241, 0.4074, 0.822, 0.3945, 0.5776, 0.1726, 0.572, 0.1632, 0.5494, 0.2292, 0.5571, 0.2327, 0.822, 0.1378, 0.8241, 0.125, 0.7793, 0.125, 0.7813, 0.1378, 0.5571, 0.2327, 0.5494, 0.2292, 0.5494, 0.3055, 0.5571, 0.3021, 0.8675, 0.202, 0.8741, 0.1956, 0.8685, 0.1792, 0.8624, 0.1871, 0.5725, 0.3471, 0.5664, 0.3551, 0.572, 0.3716, 0.5776, 0.3622, 0.2606, 0.9598, 0.2601, 0.9078, 0.2346, 0.9086, 0.2351, 0.9621, 0.2601, 0.8627, 0.2601, 0.8477, 0.2346, 0.8468, 0.2346, 0.8623, 0.2601, 0.8477, 0.2606, 0.7956, 0.2351, 0.7934, 0.2346, 0.8468, 0.261, 0.7956, 0.2606, 0.8477, 0.2859, 0.8469, 0.2864, 0.7934, 0.2606, 0.8477, 0.2606, 0.9078, 0.2859, 0.9087, 0.2859, 0.8469, 0.2606, 0.9078, 0.261, 0.9598, 0.2864, 0.9621, 0.2859, 0.9087, 0.2346, 0.9598, 0.2342, 0.9078, 0.2087, 0.9086, 0.2091, 0.9621, 0.2342, 0.8627, 0.2342, 0.8477, 0.2087, 0.8468, 0.2087, 0.8623, 0.2342, 0.8477, 0.2346, 0.7956, 0.2091, 0.7934, 0.2087, 0.8468, 0.2868, 0.7956, 0.2864, 0.8476, 0.3118, 0.8468, 0.3123, 0.7934, 0.2864, 0.8476, 0.2864, 0.9077, 0.3118, 0.9085, 0.3118, 0.8468, 0.2864, 0.9077, 0.2868, 0.9598, 0.3123, 0.9621, 0.3118, 0.9085, 0.2342, 0.8927, 0.2342, 0.8777, 0.2087, 0.8777, 0.2087, 0.8932, 0.2342, 0.9078, 0.2342, 0.8927, 0.2087, 0.8932, 0.2087, 0.9086, 0.2342, 0.8777, 0.2342, 0.8627, 0.2087, 0.8623, 0.2087, 0.8777, 0.2601, 0.8927, 0.2601, 0.8777, 0.2346, 0.8777, 0.2346, 0.8932, 0.2601, 0.8777, 0.2601, 0.8627, 0.2346, 0.8623, 0.2346, 0.8777, 0.2601, 0.9078, 0.2601, 0.8927, 0.2346, 0.8932, 0.2346, 0.9086, 0.949, 0.1421, 0.949, 0.1232, 0.9291, 0.1233, 0.9291, 0.1424, 0.949, 0.1042, 0.949, 0.08533, 0.9291, 0.08516, 0.9291, 0.1042, 0.949, 0.1232, 0.949, 0.1042, 0.9291, 0.1042, 0.9291, 0.1233, 0.8229, 0.8375, 0.8229, 0.8186, 0.8029, 0.8184, 0.8029, 0.8375, 0.8229, 0.8753, 0.8229, 0.8564, 0.8029, 0.8566, 0.8029, 0.8756, 0.8229, 0.8564, 0.8229, 0.8375, 0.8029, 0.8375, 0.8029, 0.8566, 0.6332, 0.9335, 0.6343, 0.9991, 0.6541, 1.0, 0.6531, 0.9338, 0.6332, 0.8579, 0.6332, 0.9335, 0.6531, 0.9338, 0.6531, 0.8575, 0.6343, 0.7924, 0.6332, 0.8579, 0.6531, 0.8575, 0.6541, 0.7915, 0.8229, 0.7997, 0.824, 0.7341, 0.8041, 0.7332, 0.8029, 0.7993, 0.8229, 0.8186, 0.8229, 0.7997, 0.8029, 0.7993, 0.8029, 0.8184, 0.824, 0.9408, 0.8229, 0.8753, 0.8029, 0.8756, 0.8041, 0.9417, 0.6122, 0.9337, 0.6134, 0.9991, 0.6332, 1.0, 0.6321, 0.934, 0.6122, 0.858, 0.6122, 0.9337, 0.6321, 0.934, 0.6321, 0.8577, 0.6134, 0.7924, 0.6122, 0.858, 0.6321, 0.8577, 0.6332, 0.7915, 0.949, 0.06641, 0.9502, 0.0008909, 0.9303, 0.0, 0.9291, 0.06609, 0.949, 0.08533, 0.949, 0.06641, 0.9291, 0.06609, 0.9291, 0.08516, 0.9502, 0.2076, 0.949, 0.1421, 0.9291, 0.1424, 0.9303, 0.2085, 0.5674, 0.3321, 0.5607, 0.3386, 0.5664, 0.3551, 0.5725, 0.3471, 0.8573, 0.3601, 0.8629, 0.3695, 0.8853, 0.304, 0.8777, 0.3006, 0.7104, 0.3021, 0.7181, 0.3055, 0.7181, 0.2292, 0.7104, 0.2327, 0.7257, 0.2318, 0.7181, 0.2283, 0.7181, 0.304, 0.7257, 0.3006, 0.5571, 0.3021, 0.5494, 0.3055, 0.5551, 0.3221, 0.5622, 0.3171, 0.7358, 0.3303, 0.7293, 0.3368, 0.7349, 0.3531, 0.7409, 0.3452, 0.5622, 0.3171, 0.5551, 0.3221, 0.5607, 0.3386, 0.5674, 0.3321, 0.8777, 0.3006, 0.8853, 0.304, 0.8853, 0.2283, 0.8777, 0.2318, 0.7257, 0.3006, 0.7181, 0.304, 0.7237, 0.3204, 0.7308, 0.3155, 0.6899, 0.3622, 0.6955, 0.3716, 0.7181, 0.3055, 0.7104, 0.3021, 0.8726, 0.2169, 0.8797, 0.212, 0.8741, 0.1956, 0.8675, 0.202, 0.6543, 0.3968, 0.6563, 0.4098, 0.6955, 0.3716, 0.6899, 0.3622, 0.8777, 0.2318, 0.8853, 0.2283, 0.8797, 0.212, 0.8726, 0.2169, 0.746, 0.3601, 0.7405, 0.3695, 0.7793, 0.4074, 0.7813, 0.3945, 0.6132, 0.3968, 0.6112, 0.4098, 0.6563, 0.4098, 0.6543, 0.3968, 0.8624, 0.1871, 0.8685, 0.1792, 0.8629, 0.1628, 0.8573, 0.1722, 0.5776, 0.3622, 0.572, 0.3716, 0.6112, 0.4098, 0.6132, 0.3968, 0.8573, 0.1722, 0.8629, 0.1628, 0.8241, 0.125, 0.822, 0.1378, 0.9636, 0.7056, 0.9636, 0.6875, 0.9437, 0.6877, 0.9437, 0.706, 0.9636, 0.6694, 0.9636, 0.6513, 0.9437, 0.6512, 0.9437, 0.6694, 0.9636, 0.6875, 0.9636, 0.6694, 0.9437, 0.6694, 0.9437, 0.6877, 0.7373, 0.8913, 0.7373, 0.8732, 0.7173, 0.873, 0.7173, 0.8913, 0.7373, 0.9275, 0.7373, 0.9094, 0.7173, 0.9096, 0.7173, 0.9278, 0.7373, 0.9094, 0.7373, 0.8913, 0.7173, 0.8913, 0.7173, 0.9096, 0.9479, 0.4183, 0.9489, 0.481, 0.9688, 0.4819, 0.9677, 0.4186, 0.9479, 0.3459, 0.9479, 0.4183, 0.9677, 0.4186, 0.9677, 0.3455, 0.9489, 0.2832, 0.9479, 0.3459, 0.9677, 0.3455, 0.9688, 0.2824, 0.7373, 0.8551, 0.7384, 0.7924, 0.7184, 0.7915, 0.7173, 0.8548, 0.7373, 0.8732, 0.7373, 0.8551, 0.7173, 0.8548, 0.7173, 0.873, 0.7384, 0.9902, 0.7373, 0.9275, 0.7173, 0.9278, 0.7184, 0.9911, 0.9437, 0.9053, 0.9448, 0.9679, 0.9647, 0.9688, 0.9636, 0.9056, 0.9437, 0.8329, 0.9437, 0.9053, 0.9636, 0.9056, 0.9636, 0.8326, 0.9448, 0.7701, 0.9437, 0.8329, 0.9636, 0.8326, 0.9647, 0.7692, 0.9636, 0.6333, 0.9647, 0.5706, 0.9448, 0.5697, 0.9437, 0.6329, 0.9636, 0.6513, 0.9636, 0.6333, 0.9437, 0.6329, 0.9437, 0.6512, 0.9647, 0.7683, 0.9636, 0.7056, 0.9437, 0.706, 0.9448, 0.7692, 0.7786, 0.4196, 0.7766, 0.4074, 0.7673, 0.4164, 0.7701, 0.4279, 0.6498, 0.4222, 0.6518, 0.4098, 0.6085, 0.4098, 0.6105, 0.4222, 0.6753, 0.4471, 0.6799, 0.4372, 0.6705, 0.4281, 0.6668, 0.4388, 0.8175, 0.4196, 0.8195, 0.4074, 0.7766, 0.4074, 0.7786, 0.4196, 0.6105, 0.67, 0.6085, 0.6824, 0.6518, 0.6824, 0.6498, 0.67, 0.8513, 0.4525, 0.8566, 0.4436, 0.8195, 0.4074, 0.8175, 0.4196, 0.6583, 0.4305, 0.6611, 0.4189, 0.6518, 0.4098, 0.6498, 0.4222, 0.5935, 0.6534, 0.5898, 0.6641, 0.5992, 0.6733, 0.602, 0.6617, 0.8708, 0.5095, 0.878, 0.5062, 0.8566, 0.4436, 0.8513, 0.4525, 0.602, 0.6617, 0.5992, 0.6733, 0.6085, 0.6824, 0.6105, 0.67, 0.8708, 0.5754, 0.878, 0.5786, 0.878, 0.5062, 0.8708, 0.5095, 0.7035, 0.5129, 0.7109, 0.5096, 0.6892, 0.4463, 0.6839, 0.4554, 0.5764, 0.6368, 0.5711, 0.6459, 0.5804, 0.655, 0.5849, 0.6451, 0.7617, 0.4361, 0.7581, 0.4255, 0.7488, 0.4345, 0.7533, 0.4443, 0.5568, 0.5793, 0.5494, 0.5826, 0.5711, 0.6459, 0.5764, 0.6368, 0.7533, 0.4443, 0.7488, 0.4345, 0.7395, 0.4436, 0.7448, 0.4525, 0.8513, 0.6324, 0.8566, 0.6413, 0.878, 0.5786, 0.8708, 0.5754, 0.5849, 0.6451, 0.5804, 0.655, 0.5898, 0.6641, 0.5935, 0.6534, 0.4754, 0.6871, 0.4754, 0.7645, 0.4769, 0.7645, 0.4769, 0.6871, 0.4754, 0.6097, 0.4754, 0.6871, 0.4769, 0.6871, 0.4769, 0.6097, 0.4728, 0.5607, 0.4665, 0.4832, 0.4643, 0.4832, 0.4706, 0.5606, 0.4799, 0.3401, 0.4736, 0.4175, 0.4752, 0.4175, 0.4815, 0.3401, 0.4769, 0.6097, 0.4769, 0.6871, 0.4791, 0.6871, 0.4791, 0.6097, 0.4791, 0.6097, 0.4791, 0.6871, 0.4807, 0.6871, 0.4807, 0.6097, 0.4706, 0.5606, 0.4643, 0.4832, 0.4627, 0.4832, 0.469, 0.5606, 0.4815, 0.3401, 0.4752, 0.4175, 0.4773, 0.4175, 0.4836, 0.3401, 0.154, 0.4971, 0.154, 0.5745, 0.1561, 0.5745, 0.1562, 0.4971, 0.4736, 0.4175, 0.4736, 0.4949, 0.4752, 0.4949, 0.4752, 0.4175, 0.4643, 0.4832, 0.4643, 0.4058, 0.4627, 0.4058, 0.4627, 0.4832, 0.4791, 0.6871, 0.4791, 0.7645, 0.4807, 0.7645, 0.4807, 0.6871, 0.4769, 0.6871, 0.4769, 0.7645, 0.4791, 0.7645, 0.4791, 0.6871, 0.4752, 0.4175, 0.4752, 0.4949, 0.4774, 0.4949, 0.4773, 0.4175, 0.154, 0.4197, 0.154, 0.4971, 0.1562, 0.4971, 0.1562, 0.4197, 0.4665, 0.4832, 0.4665, 0.4059, 0.4643, 0.4058, 0.4643, 0.4832, 0.4754, 0.8419, 0.474, 0.8547, 0.4764, 0.8547, 0.4769, 0.8418, 0.4665, 0.4059, 0.473, 0.3285, 0.4708, 0.3285, 0.4643, 0.4058, 0.4754, 0.7645, 0.4754, 0.8419, 0.4769, 0.8418, 0.4769, 0.7645, 0.4736, 0.4949, 0.4801, 0.5723, 0.4816, 0.5723, 0.4752, 0.4949, 0.4643, 0.4058, 0.4708, 0.3285, 0.4692, 0.3285, 0.4627, 0.4058, 0.4791, 0.7645, 0.4791, 0.8418, 0.4807, 0.8419, 0.4807, 0.7645, 0.4769, 0.7645, 0.4769, 0.8418, 0.4791, 0.8418, 0.4791, 0.7645, 0.4752, 0.4949, 0.4816, 0.5723, 0.4838, 0.5723, 0.4774, 0.4949, 0.3092, 0.5688, 0.3129, 0.5688, 0.3155, 0.5635, 0.3155, 0.5561, 0.3129, 0.5508, 0.3092, 0.5508, 0.3066, 0.5561, 0.3066, 0.5635, 0.4769, 0.5981, 0.4762, 0.5852, 0.4736, 0.5852, 0.4754, 0.5981, 0.4706, 0.5723, 0.4699, 0.5852, 0.4736, 0.5852, 0.4728, 0.5723, 0.4814, 0.3285, 0.4807, 0.3156, 0.4781, 0.3156, 0.4799, 0.3285, 0.4791, 0.5981, 0.4798, 0.5852, 0.4762, 0.5852, 0.4769, 0.5981, 0.4807, 0.5981, 0.4825, 0.5852, 0.4798, 0.5852, 0.4791, 0.5981, 0.469, 0.5722, 0.4672, 0.5851, 0.4699, 0.5852, 0.4706, 0.5723, 0.4836, 0.3285, 0.4844, 0.3156, 0.4807, 0.3156, 0.4814, 0.3285, 0.3066, 0.5622, 0.3066, 0.5555, 0.3042, 0.5508, 0.301, 0.5508, 0.2986, 0.5555, 0.2986, 0.5622, 0.301, 0.5669, 0.3042, 0.5669, 0.4801, 0.5723, 0.4788, 0.5852, 0.4811, 0.5852, 0.4816, 0.5723, 0.4708, 0.3285, 0.4703, 0.3156, 0.4679, 0.3156, 0.4692, 0.3285, 0.4791, 0.8418, 0.4796, 0.8547, 0.482, 0.8547, 0.4807, 0.8419, 0.4769, 0.8418, 0.4764, 0.8547, 0.4796, 0.8547, 0.4791, 0.8418, 0.4816, 0.5723, 0.4811, 0.5852, 0.4844, 0.5851, 0.4838, 0.5723, 0.154, 0.5745, 0.1534, 0.5874, 0.1567, 0.5874, 0.1561, 0.5745, 0.473, 0.3285, 0.4736, 0.3156, 0.4703, 0.3156, 0.4708, 0.3285, 0.466, 0.7634, 0.472, 0.7634, 0.4716, 0.7165, 0.4656, 0.7165, 0.2675, 0.6512, 0.2731, 0.6542, 0.2864, 0.6074, 0.2824, 0.5991, 0.3782, 0.6512, 0.3727, 0.6542, 0.3727, 0.7083, 0.3782, 0.7113, 0.2712, 0.7243, 0.2764, 0.72, 0.2731, 0.7083, 0.2675, 0.7113, 0.3377, 0.5691, 0.3362, 0.5803, 0.3593, 0.6074, 0.3634, 0.5991, 0.3377, 0.7934, 0.3362, 0.7821, 0.3095, 0.7821, 0.308, 0.7934, 0.2824, 0.5991, 0.2864, 0.6074, 0.3095, 0.5803, 0.308, 0.5691, 0.3634, 0.5991, 0.3593, 0.6074, 0.3627, 0.6191, 0.3671, 0.6122, 0.3671, 0.6122, 0.3627, 0.6191, 0.366, 0.6308, 0.3708, 0.6252, 0.3708, 0.6252, 0.366, 0.6308, 0.3693, 0.6425, 0.3745, 0.6382, 0.3782, 0.7113, 0.3727, 0.7083, 0.3593, 0.7551, 0.3634, 0.7633, 0.2675, 0.7113, 0.2731, 0.7083, 0.2731, 0.6542, 0.2675, 0.6512, 0.2749, 0.7373, 0.2797, 0.7317, 0.2764, 0.72, 0.2712, 0.7243, 0.2787, 0.7503, 0.2831, 0.7434, 0.2797, 0.7317, 0.2749, 0.7373, 0.3745, 0.6382, 0.3693, 0.6425, 0.3727, 0.6542, 0.3782, 0.6512, 0.308, 0.7934, 0.3095, 0.7821, 0.2864, 0.7551, 0.2824, 0.7633, 0.2824, 0.7633, 0.2864, 0.7551, 0.2831, 0.7434, 0.2787, 0.7503, 0.308, 0.5691, 0.3095, 0.5803, 0.3362, 0.5803, 0.3377, 0.5691, 0.3816, 0.4435, 0.3816, 0.3894, 0.3682, 0.3426, 0.3451, 0.3156, 0.3184, 0.3156, 0.3127, 0.3223, 0.3069, 0.3291, 0.3011, 0.3359, 0.2953, 0.3426, 0.282, 0.3894, 0.282, 0.4435, 0.2953, 0.4904, 0.3184, 0.5174, 0.3451, 0.5174, 0.3509, 0.5106, 0.3567, 0.5039, 0.3625, 0.4971, 0.3682, 0.4904, 0.4656, 0.6895, 0.4716, 0.6895, 0.4716, 0.676, 0.4656, 0.676, 0.4656, 0.676, 0.4716, 0.676, 0.4716, 0.6624, 0.4656, 0.6624, 0.4596, 0.7634, 0.4656, 0.7634, 0.4652, 0.7165, 0.4592, 0.7165, 0.4592, 0.703, 0.4652, 0.703, 0.4652, 0.6895, 0.4592, 0.6895, 0.4656, 0.6624, 0.4716, 0.6624, 0.472, 0.6156, 0.466, 0.6156, 0.4592, 0.676, 0.4652, 0.676, 0.4652, 0.6624, 0.4592, 0.6624, 0.4592, 0.6895, 0.4652, 0.6895, 0.4652, 0.676, 0.4592, 0.676, 0.3714, 0.9411, 0.3775, 0.9411, 0.3779, 0.8942, 0.3719, 0.8942, 0.4592, 0.6624, 0.4652, 0.6624, 0.4656, 0.6156, 0.4596, 0.6156, 0.4592, 0.7165, 0.4652, 0.7165, 0.4652, 0.703, 0.4592, 0.703, 0.3719, 0.8942, 0.3779, 0.8942, 0.3779, 0.8401, 0.3719, 0.8401, 0.1124, 0.8228, 0.1064, 0.8228, 0.106, 0.8696, 0.112, 0.8696, 0.3719, 0.8401, 0.3779, 0.8401, 0.3775, 0.7934, 0.3714, 0.7934, 0.112, 0.8696, 0.106, 0.8696, 0.106, 0.9237, 0.112, 0.9237, 0.4656, 0.703, 0.4716, 0.703, 0.4716, 0.6895, 0.4656, 0.6895, 0.112, 0.9237, 0.106, 0.9237, 0.1064, 0.9706, 0.1124, 0.9706, 0.4656, 0.7165, 0.4716, 0.7165, 0.4716, 0.703, 0.4656, 0.703])
me_cylinder.use_remesh_preserve_volume = False
me_cylinder.use_remesh_preserve_attributes = False
me_cylinder.use_mirror_vertex_groups = False
me_cylinder.update()

# ---- objects
ob_cylinder = bpy.data.objects.new('Cylinder', me_cylinder)

# ---- transforms, parenting, visibility, modifiers, constraints
ob_cylinder.location = (0.0, 0.0, 0.0)
ob_cylinder.lineart.crease_threshold = 0.0

# ---- collection membership
col_collection.objects.link(ob_cylinder)

# ---- scene / render settings (as saved in the file)
scene.frame_start = 1; scene.frame_end = 250; scene.frame_set(0)
scene.render.engine = 'BLENDER_EEVEE_NEXT'
scene.cycles.use_denoising = False
scene.cycles.samples = 128
scene.cycles.sampling_pattern = 'TABULATED_SOBOL'
scene.cycles.use_adaptive_sampling = False
scene.cycles.use_light_tree = False
scene.view_settings.view_transform = 'Filmic'
bpy.context.view_layer.update()

# ---- added for rendering (the .blend has no active camera and no usable light): camera, sun
cam_auto = bpy.data.cameras.new('AutoCamera')
cam_auto.lens = 50.0
cam_auto.sensor_width = 36.0
cam_auto.clip_end = 1000.0
ob_auto_camera = bpy.data.objects.new('AutoCamera', cam_auto)
scene.collection.objects.link(ob_auto_camera)
ob_auto_camera.location = (3.41357, -4.09629, 2.78086)
ob_auto_camera.rotation_euler = (1.09748, -7.21219e-08, 0.694738)
scene.camera = ob_auto_camera
light_auto_sun = bpy.data.lights.new('AutoSun', 'SUN')
light_auto_sun.energy = 3.0
light_auto_sun.angle = 0.0523599
ob_auto_sun = bpy.data.objects.new('AutoSun', light_auto_sun)
scene.collection.objects.link(ob_auto_sun)
ob_auto_sun.rotation_euler = (0.872665, 0.174533, 0.523599)
bpy.context.view_layer.update()
